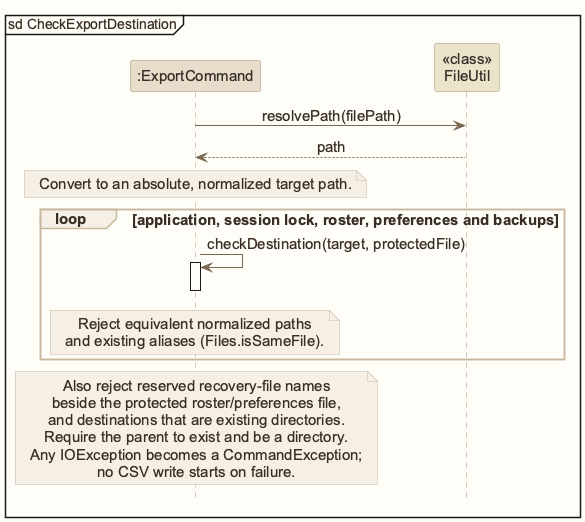

The diagram above was rendered by PlantUML. Its source (embedded in the PNG):
@startuml
!include style.puml
skinparam ArrowFontStyle plain
skinparam DefaultFontSize 15
mainframe sd CheckExportDestination
participant ":ExportCommand" as Command LOGIC_COLOR
participant "<<class>>\nFileUtil" as FileUtil STORAGE_COLOR
Command -> FileUtil : resolvePath(filePath)
FileUtil --> Command : path
note over Command : Convert to an absolute, normalized target path.
loop application, session lock, roster, preferences and backups
Command -> Command : checkDestination(target, protectedFile)
activate Command
note over Command
Reject equivalent normalized paths
and existing aliases (Files.isSameFile).
end note
deactivate Command
end
note over Command
Also reject reserved recovery-file names
beside the protected roster/preferences file,
and destinations that are existing directories.
Require the parent to exist and be a directory.
Any IOException becomes a CommandException;
no CSV write starts on failure.
end note
@enduml